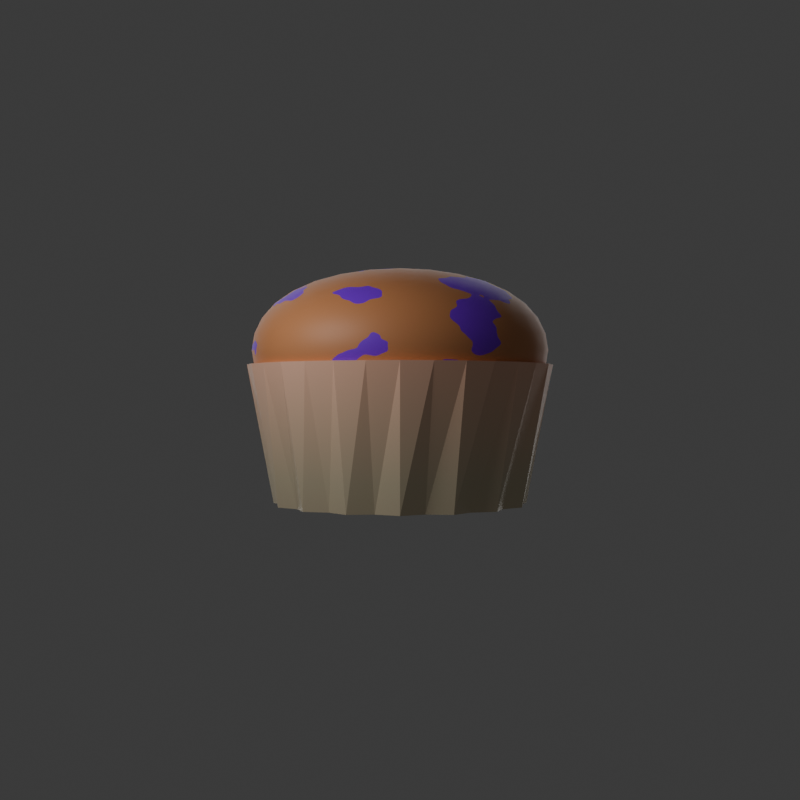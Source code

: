 # Source: MU-Blueberrymusfin.blend  (saved by Blender 5.0.119; exported with 4.5.12 LTS)
import bpy
from mathutils import Matrix  # noqa: F401  (used for matrix-valued properties, if any)

bpy.ops.wm.read_factory_settings(use_empty=True)
scene = bpy.context.scene
scene.name = 'Scene'

# ---- collections
col_collection = bpy.data.collections.new('Collection'); scene.collection.children.link(col_collection)

# ---- materials (node trees are filled in below, after node groups)
mat_cup = bpy.data.materials.new('Cup')
mat_muffin = bpy.data.materials.new('Muffin')

# ---- node groups
ng_smooth_by_angle = bpy.data.node_groups.new('Smooth by Angle', 'GeometryNodeTree')
_s = ng_smooth_by_angle.interface.new_socket(name='Mesh', in_out='OUTPUT', socket_type='NodeSocketGeometry')
_s = ng_smooth_by_angle.interface.new_socket(name='Mesh', in_out='INPUT', socket_type='NodeSocketGeometry')
_s = ng_smooth_by_angle.interface.new_socket(name='Angle', in_out='INPUT', socket_type='NodeSocketFloat')
_s.subtype = 'ANGLE'
_s.default_value = 0.5236
_s.min_value = 0.0
_s.max_value = 3.142
_s.description = 'Maximum face angle for smooth edges'
_s = ng_smooth_by_angle.interface.new_socket(name='Ignore Sharpness', in_out='INPUT', socket_type='NodeSocketBool')
_s.force_non_field = True
ng_smooth_by_angle.is_modifier = True
_N = ng_smooth_by_angle.nodes; _L = ng_smooth_by_angle.links
n0 = _N.new('GeometryNodeSetShadeSmooth'); n0.name = 'Set Shade Smooth'; n0.location = (120, -80)
n0.domain = 'EDGE'
n1 = _N.new('GeometryNodeSetShadeSmooth'); n1.name = 'Set Shade Smooth.001'; n1.location = (300, -80)
n2 = _N.new('NodeGroupOutput'); n2.name = 'Group Output'; n2.location = (480, -80)
n3 = _N.new('GeometryNodeInputMeshEdgeAngle'); n3.name = 'Edge Angle'; n3.location = (-440, -240)
n4 = _N.new('NodeGroupInput'); n4.name = 'Group Input'; n4.location = (-80, -80)
n5 = _N.new('GeometryNodeInputEdgeSmooth'); n5.name = 'Is Edge Smooth'; n5.location = (-260, -120)
n6 = _N.new('GeometryNodeInputShadeSmooth'); n6.name = 'Is Shade Smooth'; n6.location = (-440, -397)
n7 = _N.new('FunctionNodeCompare'); n7.name = 'Compare'; n7.location = (-260, -260)
n7.operation = 'LESS_EQUAL'
n7.inputs[6].default_value = (0.0, 0.0, 0.0, 0.0)
n7.inputs[7].default_value = (0.0, 0.0, 0.0, 0.0)
n8 = _N.new('FunctionNodeBooleanMath'); n8.name = 'Boolean Math.001'; n8.location = (-80, -260)
n9 = _N.new('NodeGroupInput'); n9.name = 'Group Input.001'; n9.location = (-440, -329)
n10 = _N.new('NodeGroupInput'); n10.name = 'Group Input.002'; n10.location = (-259, -189)
n11 = _N.new('FunctionNodeBooleanMath'); n11.name = 'Boolean Math'; n11.location = (-80, -149)
n11.operation = 'OR'
n12 = _N.new('FunctionNodeBooleanMath'); n12.name = 'Boolean Math.002'; n12.location = (-260, -380)
n12.operation = 'OR'
n13 = _N.new('NodeGroupInput'); n13.name = 'Group Input.003'; n13.location = (-440, -460)
_L.new(n3.outputs[0], n7.inputs[0])
_L.new(n1.outputs[0], n2.inputs[0])
_L.new(n9.outputs[1], n7.inputs[1])
_L.new(n7.outputs[0], n8.inputs[0])
_L.new(n4.outputs[0], n0.inputs[0])
_L.new(n0.outputs[0], n1.inputs[0])
_L.new(n8.outputs[0], n0.inputs[2])
_L.new(n10.outputs[2], n11.inputs[1])
_L.new(n5.outputs[0], n11.inputs[0])
_L.new(n11.outputs[0], n0.inputs[1])
_L.new(n13.outputs[2], n12.inputs[1])
_L.new(n6.outputs[0], n12.inputs[0])
_L.new(n12.outputs[0], n8.inputs[1])
n2.is_active_output = True

# ---- material node trees
mat_cup.use_nodes = True; mat_cup.node_tree.nodes.clear()
_N = mat_cup.node_tree.nodes; _L = mat_cup.node_tree.links
n0 = _N.new('ShaderNodeBsdfPrincipled'); n0.name = 'Principled BSDF'; n0.location = (-200, 100)
n1 = _N.new('ShaderNodeOutputMaterial'); n1.name = 'Material Output'; n1.location = (200, 100)
n2 = _N.new('ShaderNodeTexGradient'); n2.name = 'Gradient Texture'; n2.location = (-758, 82)
n3 = _N.new('ShaderNodeMapping'); n3.name = 'Mapping'; n3.location = (-938, 42)
n3.inputs[2].default_value = (0.0, 1.571, 0.0)
n4 = _N.new('ShaderNodeTexCoord'); n4.name = 'Texture Coordinate'; n4.location = (-1118, 42)
n5 = _N.new('ShaderNodeValToRGB'); n5.name = 'Color Ramp'; n5.location = (-527, 67)
while len(n5.color_ramp.elements) > 1: n5.color_ramp.elements.remove(n5.color_ramp.elements[-1])
n5.color_ramp.elements[0].position = 0.2; n5.color_ramp.elements[0].color = (0.7084, 0.604, 0.4136, 1.0)
_e = n5.color_ramp.elements.new(1.0); _e.color = (1.0, 0.5777, 0.4058, 1.0)
_L.new(n0.outputs[0], n1.inputs[0])
_L.new(n3.outputs[0], n2.inputs[0])
_L.new(n4.outputs[0], n3.inputs[0])
_L.new(n2.outputs[0], n5.inputs[0])
_L.new(n5.outputs[0], n0.inputs[0])
n1.is_active_output = True
mat_muffin.use_nodes = True; mat_muffin.node_tree.nodes.clear()
_N = mat_muffin.node_tree.nodes; _L = mat_muffin.node_tree.links
n0 = _N.new('ShaderNodeBsdfPrincipled'); n0.name = 'Principled BSDF'; n0.location = (-200, 100)
n1 = _N.new('ShaderNodeOutputMaterial'); n1.name = 'Material Output'; n1.location = (200, 100)
n2 = _N.new('ShaderNodeTexNoise'); n2.name = 'Noise Texture'; n2.location = (-702, 101)
n2.width = 145
n3 = _N.new('ShaderNodeMapping'); n3.name = 'Mapping'; n3.location = (-882, 61)
n4 = _N.new('ShaderNodeTexCoord'); n4.name = 'Texture Coordinate'; n4.location = (-1062, 61)
n5 = _N.new('ShaderNodeValToRGB'); n5.name = 'Color Ramp'; n5.location = (-495, 50)
n5.color_ramp.interpolation = 'CONSTANT'
while len(n5.color_ramp.elements) > 1: n5.color_ramp.elements.remove(n5.color_ramp.elements[-1])
n5.color_ramp.elements[0].position = 0.15; n5.color_ramp.elements[0].color = (0.6796, 0.2758, 0.1093, 1.0)
_e = n5.color_ramp.elements.new(0.575); _e.color = (0.2326, 0.004659, 0.8398, 1.0)
_e = n5.color_ramp.elements.new(1.0); _e.color = (1.0, 0.5029, 0.3663, 1.0)
_L.new(n0.outputs[0], n1.inputs[0])
_L.new(n3.outputs[0], n2.inputs[0])
_L.new(n4.outputs[0], n3.inputs[0])
_L.new(n2.outputs[0], n5.inputs[0])
_L.new(n5.outputs[0], n0.inputs[0])
n1.is_active_output = True

# ---- world
world_world = bpy.data.worlds.new('World'); scene.world = world_world
world_world.use_nodes = True; world_world.node_tree.nodes.clear()
_N = world_world.node_tree.nodes; _L = world_world.node_tree.links
n0 = _N.new('ShaderNodeOutputWorld'); n0.name = 'World Output'; n0.location = (200, 100)
n1 = _N.new('ShaderNodeBackground'); n1.name = 'Background'; n1.location = (-200, 100)
n1.inputs[0].default_value = (0.05088, 0.05088, 0.05088, 1.0)
_L.new(n1.outputs[0], n0.inputs[0])
n0.is_active_output = True
world_world.color = (0.05088, 0.05088, 0.05088)
world_world.sun_shadow_jitter_overblur = 0.0

# ---- cameras
cam_camera_001 = bpy.data.cameras.new('Camera.001')

# ---- lights
light_area = bpy.data.lights.new('Area', 'AREA')
light_area.energy = 200.0
light_area.size = 9.07
light_area.size_y = 1.0
light_area_001 = bpy.data.lights.new('Area.001', 'AREA')
light_area_001.energy = 40.0
light_area_001.shape = 'DISK'
light_area_001.size = 2.0
light_area_001.size_y = 1.0

# ---- meshes
me_circle = bpy.data.meshes.new('Circle')
me_circle.from_pydata([(0.0, 1.0, 0.0), (-0.1798, 0.9037, 0.0), (-0.3827, 0.9239, 0.0), (-0.5119, 0.7661, 0.0), (-0.7071, 0.7071, 0.0), (-0.7661, 0.5119, 0.0), (-0.9239, 0.3827, 0.0), (-0.9037, 0.1798, 0.0), (-1.0, 0.0, 0.0), (-0.9037, -0.1798, 0.0), (-0.9239, -0.3827, 0.0), (-0.7661, -0.5119, 0.0), (-0.7071, -0.7071, 0.0), (-0.5119, -0.7661, 0.0), (-0.3827, -0.9239, 0.0), (-0.1798, -0.9037, 0.0), (0.0, -1.0, 0.0), (0.1798, -0.9037, 0.0), (0.3827, -0.9239, 0.0), (0.5119, -0.7661, 0.0), (0.7071, -0.7071, 0.0), (0.7661, -0.5119, 0.0), (0.9239, -0.3827, 0.0), (0.9037, -0.1798, 0.0), (1.0, 0.0, 0.0), (0.9037, 0.1798, 0.0), (0.9239, 0.3827, 0.0), (0.7661, 0.5119, 0.0), (0.7071, 0.7071, 0.0), (0.5119, 0.7661, 0.0), (0.3827, 0.9239, 0.0), (0.1798, 0.9037, 0.0), (2.03e-09, 1.208, 1.088), (-0.2347, 1.18, 1.088), (-0.4621, 1.116, 1.088), (-0.6684, 1.0, 1.088), (-0.8539, 0.8539, 1.088), (-1.0, 0.6684, 1.088), (-1.116, 0.4621, 1.088), (-1.18, 0.2347, 1.088), (-1.208, -7.734e-10, 1.088), (-1.18, -0.2347, 1.088), (-1.116, -0.4621, 1.088), (-1.0, -0.6684, 1.088), (-0.8539, -0.8539, 1.088), (-0.6684, -1.0, 1.088), (-0.4621, -1.116, 1.088), (-0.2347, -1.18, 1.088), (2.03e-09, -1.208, 1.088), (0.2347, -1.18, 1.088), (0.4621, -1.116, 1.088), (0.6684, -1.0, 1.088), (0.8539, -0.8539, 1.088), (1.0, -0.6684, 1.088), (1.116, -0.4621, 1.088), (1.18, -0.2347, 1.088), (1.208, -7.734e-10, 1.088), (1.18, 0.2347, 1.088), (1.116, 0.4621, 1.088), (1.0, 0.6684, 1.088), (0.8539, 0.8539, 1.088), (0.6684, 1.0, 1.088), (0.4621, 1.116, 1.088), (0.2347, 1.18, 1.088)], [], [(1, 0, 31, 30, 29, 28, 27, 26, 25, 24, 23, 22, 21, 20, 19, 18, 17, 16, 15, 14, 13, 12, 11, 10, 9, 8, 7, 6, 5, 4, 3, 2), (33, 34, 35, 36, 37, 38, 39, 40, 41, 42, 43, 44, 45, 46, 47, 48, 49, 50, 51, 52, 53, 54, 55, 56, 57, 58, 59, 60, 61, 62, 63, 32), (19, 20, 52, 51), (6, 7, 39, 38), (20, 21, 53, 52), (7, 8, 40, 39), (21, 22, 54, 53), (8, 9, 41, 40), (22, 23, 55, 54), (9, 10, 42, 41), (23, 24, 56, 55), (10, 11, 43, 42), (24, 25, 57, 56), (11, 12, 44, 43), (25, 26, 58, 57), (12, 13, 45, 44), (26, 27, 59, 58), (13, 14, 46, 45), (0, 1, 33, 32), (27, 28, 60, 59), (14, 15, 47, 46), (1, 2, 34, 33), (28, 29, 61, 60), (15, 16, 48, 47), (2, 3, 35, 34), (29, 30, 62, 61), (16, 17, 49, 48), (3, 4, 36, 35), (30, 31, 63, 62), (17, 18, 50, 49), (4, 5, 37, 36), (31, 0, 32, 63), (18, 19, 51, 50), (5, 6, 38, 37)])
_uv = me_circle.uv_layers.new(name='UVMap')
_uv.uv.foreach_set('vector', [0.0, 0.0, 0.0, 0.0, 0.0, 0.0, 0.0, 0.0, 0.0, 0.0, 0.0, 0.0, 0.0, 0.0, 0.0, 0.0, 0.0, 0.0, 0.0, 0.0, 0.0, 0.0, 0.0, 0.0, 0.0, 0.0, 0.0, 0.0, 0.0, 0.0, 0.0, 0.0, 0.0, 0.0, 0.0, 0.0, 0.0, 0.0, 0.0, 0.0, 0.0, 0.0, 0.0, 0.0, 0.0, 0.0, 0.0, 0.0, 0.0, 0.0, 0.0, 0.0, 0.0, 0.0, 0.0, 0.0, 0.0, 0.0, 0.0, 0.0, 0.0, 0.0, 0.0, 0.0, 0.0, 0.0, 0.0, 0.0, 0.0, 0.0, 0.0, 0.0, 0.0, 0.0, 0.0, 0.0, 0.0, 0.0, 0.0, 0.0, 0.0, 0.0, 0.0, 0.0, 0.0, 0.0, 0.0, 0.0, 0.0, 0.0, 0.0, 0.0, 0.0, 0.0, 0.0, 0.0, 0.0, 0.0, 0.0, 0.0, 0.0, 0.0, 0.0, 0.0, 0.0, 0.0, 0.0, 0.0, 0.0, 0.0, 0.0, 0.0, 0.0, 0.0, 0.0, 0.0, 0.0, 0.0, 0.0, 0.0, 0.0, 0.0, 0.0, 0.0, 0.0, 0.0, 0.0, 0.0, 0.0, 0.0, 0.0, 0.0, 0.0, 0.0, 0.0, 0.0, 0.0, 0.0, 0.0, 0.0, 0.0, 0.0, 0.0, 0.0, 0.0, 0.0, 0.0, 0.0, 0.0, 0.0, 0.0, 0.0, 0.0, 0.0, 0.0, 0.0, 0.0, 0.0, 0.0, 0.0, 0.0, 0.0, 0.0, 0.0, 0.0, 0.0, 0.0, 0.0, 0.0, 0.0, 0.0, 0.0, 0.0, 0.0, 0.0, 0.0, 0.0, 0.0, 0.0, 0.0, 0.0, 0.0, 0.0, 0.0, 0.0, 0.0, 0.0, 0.0, 0.0, 0.0, 0.0, 0.0, 0.0, 0.0, 0.0, 0.0, 0.0, 0.0, 0.0, 0.0, 0.0, 0.0, 0.0, 0.0, 0.0, 0.0, 0.0, 0.0, 0.0, 0.0, 0.0, 0.0, 0.0, 0.0, 0.0, 0.0, 0.0, 0.0, 0.0, 0.0, 0.0, 0.0, 0.0, 0.0, 0.0, 0.0, 0.0, 0.0, 0.0, 0.0, 0.0, 0.0, 0.0, 0.0, 0.0, 0.0, 0.0, 0.0, 0.0, 0.0, 0.0, 0.0, 0.0, 0.0, 0.0, 0.0, 0.0, 0.0, 0.0, 0.0, 0.0, 0.0, 0.0, 0.0, 0.0, 0.0, 0.0, 0.0, 0.0, 0.0, 0.0, 0.0, 0.0, 0.0, 0.0, 0.0, 0.0, 0.0, 0.0, 0.0, 0.0, 0.0, 0.0, 0.0, 0.0, 0.0, 0.0, 0.0, 0.0, 0.0, 0.0, 0.0, 0.0, 0.0, 0.0, 0.0, 0.0, 0.0, 0.0, 0.0, 0.0, 0.0, 0.0, 0.0, 0.0, 0.0, 0.0, 0.0, 0.0, 0.0, 0.0, 0.0, 0.0, 0.0, 0.0, 0.0, 0.0, 0.0, 0.0, 0.0, 0.0, 0.0, 0.0, 0.0, 0.0, 0.0, 0.0, 0.0, 0.0, 0.0, 0.0, 0.0, 0.0, 0.0, 0.0, 0.0, 0.0, 0.0, 0.0, 0.0, 0.0, 0.0, 0.0, 0.0, 0.0, 0.0, 0.0, 0.0, 0.0, 0.0, 0.0, 0.0, 0.0, 0.0, 0.0, 0.0, 0.0, 0.0, 0.0, 0.0, 0.0, 0.0, 0.0, 0.0, 0.0, 0.0, 0.0, 0.0, 0.0, 0.0, 0.0, 0.0, 0.0, 0.0, 0.0, 0.0, 0.0, 0.0, 0.0, 0.0, 0.0, 0.0, 0.0, 0.0, 0.0, 0.0, 0.0, 0.0, 0.0, 0.0, 0.0, 0.0, 0.0, 0.0])
me_circle.materials.append(mat_cup)
me_circle.update()
me_cube_001 = bpy.data.meshes.new('Cube.001')
me_cube_001.from_pydata([(-1.384, -1.384, -1.498), (-1.384, -1.384, 0.03217), (-1.384, 1.384, -1.498), (-1.384, 1.384, 0.03217), (1.384, -1.384, -1.498), (1.384, -1.384, 0.03217), (1.384, 1.384, -1.498), (1.384, 1.384, 0.03217)], [], [(0, 1, 3, 2), (2, 3, 7, 6), (6, 7, 5, 4), (4, 5, 1, 0), (2, 6, 4, 0), (7, 3, 1, 5)])
me_cube_001.polygons.foreach_set('use_smooth', [True] * 6)
_uv = me_cube_001.uv_layers.new(name='UVMap')
_uv.uv.foreach_set('vector', [0.375, 0.0, 0.625, 0.0, 0.625, 0.25, 0.375, 0.25, 0.375, 0.25, 0.625, 0.25, 0.625, 0.5, 0.375, 0.5, 0.375, 0.5, 0.625, 0.5, 0.625, 0.75, 0.375, 0.75, 0.375, 0.75, 0.625, 0.75, 0.625, 1.0, 0.375, 1.0, 0.125, 0.5, 0.375, 0.5, 0.375, 0.75, 0.125, 0.75, 0.625, 0.5, 0.875, 0.5, 0.875, 0.75, 0.625, 0.75])
me_cube_001.materials.append(mat_muffin)
me_cube_001.update()
me_circle_001 = bpy.data.meshes.new('Circle.001')
me_circle_001.from_pydata([(0.0, 1.0, 0.0), (-0.1951, 0.9808, 0.0), (-0.3827, 0.9239, 0.0), (-0.5556, 0.8315, 0.0), (-0.7071, 0.7071, 0.0), (-0.8315, 0.5556, 0.0), (-0.9239, 0.3827, 0.0), (-0.9808, 0.1951, 0.0), (-1.0, 0.0, 0.0), (-0.9808, -0.1951, 0.0), (-0.9239, -0.3827, 0.0), (-0.8315, -0.5556, 0.0), (-0.7071, -0.7071, 0.0), (-0.5556, -0.8315, 0.0), (-0.3827, -0.9239, 0.0), (-0.1951, -0.9808, 0.0), (0.0, -1.0, 0.0), (0.1951, -0.9808, 0.0), (0.3827, -0.9239, 0.0), (0.5556, -0.8315, 0.0), (0.7071, -0.7071, 0.0), (0.8315, -0.5556, 0.0), (0.9239, -0.3827, 0.0), (0.9808, -0.1951, 0.0), (1.0, 0.0, 0.0), (0.9808, 0.1951, 0.0), (0.9239, 0.3827, 0.0), (0.8315, 0.5556, 0.0), (0.7071, 0.7071, 0.0), (0.5556, 0.8315, 0.0), (0.3827, 0.9239, 0.0), (0.1951, 0.9808, 0.0)], [(1, 0), (2, 1), (3, 2), (4, 3), (5, 4), (6, 5), (7, 6), (8, 7), (9, 8), (10, 9), (11, 10), (12, 11), (13, 12), (14, 13), (15, 14), (16, 15), (17, 16), (18, 17), (19, 18), (20, 19), (21, 20), (22, 21), (23, 22), (24, 23), (25, 24), (26, 25), (27, 26), (28, 27), (29, 28), (30, 29), (31, 30), (0, 31)], [])
_uv = me_circle_001.uv_layers.new(name='UVMap')
_uv.uv.foreach_set('vector', [])
me_circle_001.update()

# ---- objects
ob_circle = bpy.data.objects.new('Circle', me_circle)
ob_cube = bpy.data.objects.new('Cube', me_cube_001)
ob_camera = bpy.data.objects.new('Camera', cam_camera_001)
ob_area = bpy.data.objects.new('Area', light_area)
ob_area_001 = bpy.data.objects.new('Area.001', light_area_001)
ob_circle_001 = bpy.data.objects.new('Circle.001', me_circle_001)

# ---- transforms, parenting, visibility, modifiers, constraints
ob_circle.location = (0.0, 0.0, -0.8127)
ob_cube.location = (0.0, 0.0, 1.119)
_m = ob_cube.modifiers.new('Subdivision', 'SUBSURF')
_m.levels = 3
_m.render_levels = 3
_m = ob_cube.modifiers.new('Smooth by Angle', 'NODES')
_m.node_group = ng_smooth_by_angle
_m.use_pin_to_last = True
_m.show_group_selector = False
ob_camera.location = (0.0, -8.795, 0.0)
ob_camera.rotation_euler = (1.571, -0.0, -0.0)
ob_area.location = (0.0, 3.817, 0.0)
ob_area.rotation_euler = (4.713, -0.0, 0.0)
ob_area_001.location = (-2.22, -2.536, 1.548)
ob_area_001.rotation_euler = (0.9024, -0.6674, -0.3287)
ob_circle_001.location = (-9.114, 0.0, 0.0)

# ---- collection membership
col_collection.objects.link(ob_circle)
col_collection.objects.link(ob_cube)
col_collection.objects.link(ob_camera)
col_collection.objects.link(ob_area)
col_collection.objects.link(ob_area_001)
col_collection.objects.link(ob_circle_001)

# ---- scene / render settings (as saved in the file)
scene.camera = ob_camera
scene.frame_start = 1; scene.frame_end = 250; scene.frame_set(22)
scene.render.engine = 'CYCLES'
scene.render.resolution_y = 1920
scene.render.bake_bias = 0.0
scene.render.bake_samples = 0
scene.cycles.sampling_pattern = 'TABULATED_SOBOL'
scene.eevee.use_volume_custom_range = False
bpy.context.view_layer.update()
